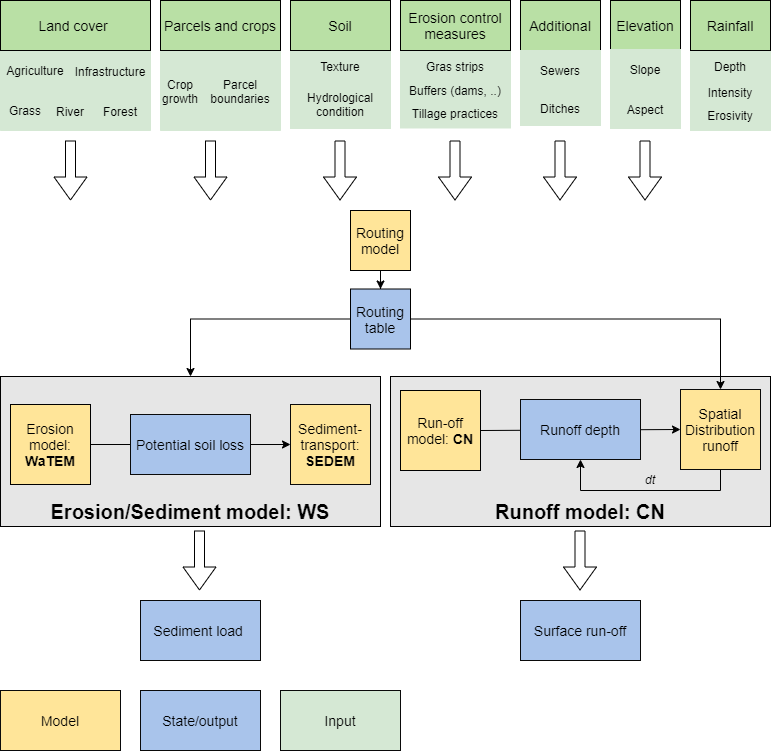

The diagram above was exported from draw.io. Its source (the exported page's mxGraphModel, read from the mxfile embedded in the PNG):
<mxGraphModel dx="1422" dy="822" grid="1" gridSize="10" guides="1" tooltips="1" connect="1" arrows="1" fold="1" page="1" pageScale="1" pageWidth="1169" pageHeight="827" math="0" shadow="0">
  <root>
    <mxCell id="0" />
    <mxCell id="1" parent="0" />
    <mxCell id="KfUHnR3KGTBYWN_TAiXI-13" value="&lt;b style=&quot;font-size: 20px&quot;&gt;Runoff model: CN&lt;/b&gt;" style="rounded=0;whiteSpace=wrap;html=1;verticalAlign=bottom;fontSize=20;fillColor=#E6E6E6;" parent="1" vertex="1">
      <mxGeometry x="460" y="436" width="380" height="150" as="geometry" />
    </mxCell>
    <mxCell id="zGp4QhuTStswhu2cmyyj-11" value="&lt;b style=&quot;font-size: 20px&quot;&gt;Erosion/Sediment model: WS&lt;/b&gt;" style="rounded=0;whiteSpace=wrap;html=1;verticalAlign=bottom;fontSize=20;fillColor=#E6E6E6;" parent="1" vertex="1">
      <mxGeometry x="70" y="436" width="380" height="150" as="geometry" />
    </mxCell>
    <mxCell id="NxsaJG_o0rRZS_kSqBb7-5" style="edgeStyle=orthogonalEdgeStyle;rounded=0;orthogonalLoop=1;jettySize=auto;html=1;exitX=0.5;exitY=1;exitDx=0;exitDy=0;" edge="1" parent="1" source="zGp4QhuTStswhu2cmyyj-3" target="NxsaJG_o0rRZS_kSqBb7-4">
      <mxGeometry relative="1" as="geometry" />
    </mxCell>
    <mxCell id="zGp4QhuTStswhu2cmyyj-3" value="Routing model" style="whiteSpace=wrap;html=1;aspect=fixed;fontSize=14;fontStyle=0;fillColor=#FFE599;" parent="1" vertex="1">
      <mxGeometry x="420" y="270" width="60" height="60" as="geometry" />
    </mxCell>
    <mxCell id="5-2QniPjlbfbWOMjRpOa-22" style="edgeStyle=none;rounded=0;orthogonalLoop=1;jettySize=auto;html=1;exitX=1;exitY=0.5;exitDx=0;exitDy=0;entryX=0;entryY=0.5;entryDx=0;entryDy=0;entryPerimeter=0;" parent="1" source="zGp4QhuTStswhu2cmyyj-4" target="5-2QniPjlbfbWOMjRpOa-18" edge="1">
      <mxGeometry relative="1" as="geometry" />
    </mxCell>
    <mxCell id="zGp4QhuTStswhu2cmyyj-4" value="Run-off model: &lt;b&gt;CN&lt;/b&gt;" style="whiteSpace=wrap;html=1;aspect=fixed;fontSize=14;fontStyle=0;fillColor=#FFE599;" parent="1" vertex="1">
      <mxGeometry x="470" y="450" width="80" height="80" as="geometry" />
    </mxCell>
    <mxCell id="zGp4QhuTStswhu2cmyyj-86" style="edgeStyle=orthogonalEdgeStyle;rounded=0;orthogonalLoop=1;jettySize=auto;html=1;fillColor=#BFBFBF;fontSize=14;" parent="1" source="zGp4QhuTStswhu2cmyyj-1" target="5-2QniPjlbfbWOMjRpOa-9" edge="1">
      <mxGeometry relative="1" as="geometry">
        <mxPoint x="400" y="520" as="sourcePoint" />
      </mxGeometry>
    </mxCell>
    <mxCell id="zGp4QhuTStswhu2cmyyj-28" value="Agriculture" style="rounded=0;whiteSpace=wrap;html=1;fillColor=#D5E8D4;fontSize=12;strokeColor=#D5E8D4;rotation=0;direction=north;" parent="1" vertex="1">
      <mxGeometry x="70" y="110" width="70" height="40" as="geometry" />
    </mxCell>
    <mxCell id="zGp4QhuTStswhu2cmyyj-29" value="Infrastructure" style="rounded=0;whiteSpace=wrap;html=1;fillColor=#D5E8D4;fontSize=12;strokeColor=#D5E8D4;rotation=0;direction=north;" parent="1" vertex="1">
      <mxGeometry x="140" y="111" width="80" height="40" as="geometry" />
    </mxCell>
    <mxCell id="zGp4QhuTStswhu2cmyyj-30" value="River" style="rounded=0;whiteSpace=wrap;html=1;fillColor=#D5E8D4;fontSize=12;strokeColor=#D5E8D4;rotation=0;direction=east;" parent="1" vertex="1">
      <mxGeometry x="120" y="151" width="40" height="39" as="geometry" />
    </mxCell>
    <mxCell id="zGp4QhuTStswhu2cmyyj-31" value="Forest" style="rounded=0;whiteSpace=wrap;html=1;fillColor=#D5E8D4;fontSize=12;strokeColor=#D5E8D4;rotation=0;direction=north;" parent="1" vertex="1">
      <mxGeometry x="160" y="151" width="60" height="39" as="geometry" />
    </mxCell>
    <mxCell id="zGp4QhuTStswhu2cmyyj-32" value="Grass" style="rounded=0;whiteSpace=wrap;html=1;fillColor=#D5E8D4;fontSize=12;strokeColor=#D5E8D4;rotation=0;direction=north;" parent="1" vertex="1">
      <mxGeometry x="70" y="150" width="50" height="40" as="geometry" />
    </mxCell>
    <mxCell id="zGp4QhuTStswhu2cmyyj-35" value="&lt;span&gt;Land cover&amp;nbsp;&lt;/span&gt;" style="rounded=0;whiteSpace=wrap;html=1;fillColor=#B9E0A5;fontSize=14;fontStyle=0" parent="1" vertex="1">
      <mxGeometry x="70" y="60" width="150" height="50" as="geometry" />
    </mxCell>
    <mxCell id="zGp4QhuTStswhu2cmyyj-41" value="Soil" style="rounded=0;whiteSpace=wrap;html=1;fillColor=#B9E0A5;fontSize=14;fontStyle=0" parent="1" vertex="1">
      <mxGeometry x="360" y="60" width="100" height="50" as="geometry" />
    </mxCell>
    <mxCell id="zGp4QhuTStswhu2cmyyj-42" value="Erosivity" style="rounded=0;whiteSpace=wrap;html=1;fillColor=#D5E8D4;fontSize=12;strokeColor=#D5E8D4;" parent="1" vertex="1">
      <mxGeometry x="760" y="160.5" width="80" height="29.5" as="geometry" />
    </mxCell>
    <mxCell id="zGp4QhuTStswhu2cmyyj-43" value="Depth" style="rounded=0;whiteSpace=wrap;html=1;fillColor=#D5E8D4;fontSize=12;strokeColor=#D5E8D4;" parent="1" vertex="1">
      <mxGeometry x="760" y="111" width="80" height="29.5" as="geometry" />
    </mxCell>
    <mxCell id="zGp4QhuTStswhu2cmyyj-44" value="Intensity" style="rounded=0;whiteSpace=wrap;html=1;fillColor=#D5E8D4;fontSize=12;strokeColor=#D5E8D4;" parent="1" vertex="1">
      <mxGeometry x="760" y="137.5" width="80" height="29.5" as="geometry" />
    </mxCell>
    <mxCell id="zGp4QhuTStswhu2cmyyj-45" value="Rainfall" style="rounded=0;whiteSpace=wrap;html=1;fillColor=#B9E0A5;fontSize=14;fontStyle=0" parent="1" vertex="1">
      <mxGeometry x="760" y="60" width="80" height="50" as="geometry" />
    </mxCell>
    <mxCell id="zGp4QhuTStswhu2cmyyj-48" value="Erosion control measures" style="rounded=0;whiteSpace=wrap;html=1;fillColor=#B9E0A5;fontSize=14;fontStyle=0" parent="1" vertex="1">
      <mxGeometry x="470" y="60" width="110" height="50" as="geometry" />
    </mxCell>
    <mxCell id="zGp4QhuTStswhu2cmyyj-49" value="Gras strips" style="rounded=0;whiteSpace=wrap;html=1;fillColor=#D5E8D4;fontSize=12;strokeColor=#D5E8D4;" parent="1" vertex="1">
      <mxGeometry x="470" y="111" width="110" height="29" as="geometry" />
    </mxCell>
    <mxCell id="zGp4QhuTStswhu2cmyyj-50" value="&lt;span&gt;&lt;font style=&quot;font-size: 14px&quot;&gt;Parcels and crops&lt;/font&gt;&lt;/span&gt;" style="rounded=0;whiteSpace=wrap;html=1;fillColor=#B9E0A5;fontSize=12;fontStyle=0" parent="1" vertex="1">
      <mxGeometry x="230" y="60" width="120" height="50" as="geometry" />
    </mxCell>
    <mxCell id="zGp4QhuTStswhu2cmyyj-51" value="Buffers (dams, ..)" style="rounded=0;whiteSpace=wrap;html=1;fillColor=#D5E8D4;fontSize=12;strokeColor=#D5E8D4;" parent="1" vertex="1">
      <mxGeometry x="470" y="140" width="110" height="20" as="geometry" />
    </mxCell>
    <mxCell id="zGp4QhuTStswhu2cmyyj-57" value="Potential soil loss" style="rounded=0;whiteSpace=wrap;html=1;strokeColor=#0A0A0A;fillColor=#A9C4EB;fontSize=14;fontStyle=0" parent="1" vertex="1">
      <mxGeometry x="200" y="474" width="120" height="60" as="geometry" />
    </mxCell>
    <mxCell id="zGp4QhuTStswhu2cmyyj-59" value="Tillage practices" style="rounded=0;whiteSpace=wrap;html=1;fillColor=#D5E8D4;fontSize=12;strokeColor=#D5E8D4;" parent="1" vertex="1">
      <mxGeometry x="470" y="158.5" width="110" height="29" as="geometry" />
    </mxCell>
    <mxCell id="zGp4QhuTStswhu2cmyyj-61" value="Crop growth" style="rounded=0;whiteSpace=wrap;html=1;fillColor=#D5E8D4;fontSize=12;strokeColor=#D5E8D4;direction=south;rotation=0;" parent="1" vertex="1">
      <mxGeometry x="230" y="111" width="40" height="79" as="geometry" />
    </mxCell>
    <mxCell id="zGp4QhuTStswhu2cmyyj-64" value="Parcel boundaries" style="rounded=0;whiteSpace=wrap;html=1;fillColor=#D5E8D4;fontSize=12;strokeColor=#D5E8D4;direction=south;" parent="1" vertex="1">
      <mxGeometry x="270" y="111" width="80" height="79" as="geometry" />
    </mxCell>
    <mxCell id="zGp4QhuTStswhu2cmyyj-66" value="Additional" style="rounded=0;whiteSpace=wrap;html=1;fillColor=#B9E0A5;fontSize=14;fontStyle=0" parent="1" vertex="1">
      <mxGeometry x="590" y="60" width="80" height="50" as="geometry" />
    </mxCell>
    <mxCell id="zGp4QhuTStswhu2cmyyj-67" value="Sewers" style="rounded=0;whiteSpace=wrap;html=1;fillColor=#D5E8D4;fontSize=12;strokeColor=#D5E8D4;" parent="1" vertex="1">
      <mxGeometry x="590" y="110" width="80" height="40" as="geometry" />
    </mxCell>
    <mxCell id="zGp4QhuTStswhu2cmyyj-68" value="Ditches" style="rounded=0;whiteSpace=wrap;html=1;fillColor=#D5E8D4;fontSize=12;strokeColor=#D5E8D4;" parent="1" vertex="1">
      <mxGeometry x="590" y="150" width="80" height="35" as="geometry" />
    </mxCell>
    <mxCell id="zGp4QhuTStswhu2cmyyj-82" value="Runoff depth" style="rounded=0;whiteSpace=wrap;html=1;strokeColor=#0A0A0A;fillColor=#A9C4EB;fontSize=14;fontStyle=0" parent="1" vertex="1">
      <mxGeometry x="590" y="459" width="120" height="60" as="geometry" />
    </mxCell>
    <mxCell id="zGp4QhuTStswhu2cmyyj-84" value="&lt;span style=&quot;font-weight: normal&quot;&gt;Sediment load&amp;nbsp;&lt;/span&gt;" style="rounded=0;whiteSpace=wrap;html=1;strokeColor=#0A0A0A;fillColor=#A9C4EB;fontSize=14;fontStyle=1" parent="1" vertex="1">
      <mxGeometry x="210" y="660" width="120" height="60" as="geometry" />
    </mxCell>
    <mxCell id="zGp4QhuTStswhu2cmyyj-88" value="&lt;span style=&quot;font-weight: 400&quot;&gt;State/output&lt;/span&gt;" style="rounded=0;whiteSpace=wrap;html=1;strokeColor=#0A0A0A;fillColor=#A9C4EB;fontSize=14;fontStyle=1" parent="1" vertex="1">
      <mxGeometry x="210" y="750" width="120" height="60" as="geometry" />
    </mxCell>
    <mxCell id="zGp4QhuTStswhu2cmyyj-89" value="&lt;span style=&quot;font-weight: 400&quot;&gt;Model&lt;/span&gt;" style="rounded=0;whiteSpace=wrap;html=1;strokeColor=#0A0A0A;fillColor=#FFE599;fontSize=14;fontStyle=1" parent="1" vertex="1">
      <mxGeometry x="70" y="750" width="120" height="60" as="geometry" />
    </mxCell>
    <mxCell id="zGp4QhuTStswhu2cmyyj-90" value="&lt;span style=&quot;font-weight: 400&quot;&gt;Input&lt;/span&gt;" style="rounded=0;whiteSpace=wrap;html=1;strokeColor=#0A0A0A;fillColor=#D5E8D4;fontSize=14;fontStyle=1" parent="1" vertex="1">
      <mxGeometry x="350" y="750" width="120" height="60" as="geometry" />
    </mxCell>
    <mxCell id="5-2QniPjlbfbWOMjRpOa-1" value="Texture" style="rounded=0;whiteSpace=wrap;html=1;fillColor=#D5E8D4;fontSize=12;strokeColor=#D5E8D4;" parent="1" vertex="1">
      <mxGeometry x="360" y="111" width="100" height="29" as="geometry" />
    </mxCell>
    <mxCell id="5-2QniPjlbfbWOMjRpOa-2" value="Hydrological condition" style="rounded=0;whiteSpace=wrap;html=1;fillColor=#D5E8D4;fontSize=12;strokeColor=#D5E8D4;" parent="1" vertex="1">
      <mxGeometry x="360" y="140" width="100" height="48" as="geometry" />
    </mxCell>
    <mxCell id="5-2QniPjlbfbWOMjRpOa-4" value="Elevation" style="rounded=0;whiteSpace=wrap;html=1;fillColor=#B9E0A5;fontSize=14;fontStyle=0" parent="1" vertex="1">
      <mxGeometry x="680" y="60" width="70" height="50" as="geometry" />
    </mxCell>
    <mxCell id="5-2QniPjlbfbWOMjRpOa-5" value="Slope" style="rounded=0;whiteSpace=wrap;html=1;fillColor=#D5E8D4;fontSize=12;strokeColor=#D5E8D4;" parent="1" vertex="1">
      <mxGeometry x="680" y="109" width="70" height="40" as="geometry" />
    </mxCell>
    <mxCell id="5-2QniPjlbfbWOMjRpOa-6" value="Aspect" style="rounded=0;whiteSpace=wrap;html=1;fillColor=#D5E8D4;fontSize=12;strokeColor=#D5E8D4;" parent="1" vertex="1">
      <mxGeometry x="680" y="149" width="70" height="39" as="geometry" />
    </mxCell>
    <mxCell id="5-2QniPjlbfbWOMjRpOa-9" value="Sediment-transport: &lt;b&gt;SEDEM&lt;/b&gt;" style="rounded=0;whiteSpace=wrap;html=1;strokeColor=#0A0A0A;fillColor=#FFE599;fontSize=14;fontStyle=0" parent="1" vertex="1">
      <mxGeometry x="360" y="464" width="80" height="80" as="geometry" />
    </mxCell>
    <mxCell id="5-2QniPjlbfbWOMjRpOa-13" value="Surface run-off" style="rounded=0;whiteSpace=wrap;html=1;strokeColor=#0A0A0A;fillColor=#A9C4EB;fontSize=14;fontStyle=0" parent="1" vertex="1">
      <mxGeometry x="590" y="660" width="120" height="60" as="geometry" />
    </mxCell>
    <mxCell id="NxsaJG_o0rRZS_kSqBb7-2" style="edgeStyle=elbowEdgeStyle;rounded=0;orthogonalLoop=1;jettySize=auto;elbow=vertical;html=1;exitX=0.5;exitY=1;exitDx=0;exitDy=0;entryX=0.5;entryY=1;entryDx=0;entryDy=0;" edge="1" parent="1" source="5-2QniPjlbfbWOMjRpOa-18" target="zGp4QhuTStswhu2cmyyj-82">
      <mxGeometry relative="1" as="geometry">
        <mxPoint x="730" y="489" as="targetPoint" />
        <Array as="points">
          <mxPoint x="760" y="550" />
        </Array>
      </mxGeometry>
    </mxCell>
    <mxCell id="5-2QniPjlbfbWOMjRpOa-18" value="Spatial Distribution runoff" style="rounded=0;whiteSpace=wrap;html=1;strokeColor=#0A0A0A;fillColor=#FFE599;fontSize=14;fontStyle=0" parent="1" vertex="1">
      <mxGeometry x="750" y="449" width="80" height="80" as="geometry" />
    </mxCell>
    <mxCell id="zGp4QhuTStswhu2cmyyj-1" value="Erosion model: &lt;b&gt;WaTEM&lt;/b&gt;" style="whiteSpace=wrap;html=1;aspect=fixed;fontSize=14;fontStyle=0;fillColor=#FFE599;" parent="1" vertex="1">
      <mxGeometry x="80" y="464" width="80" height="80" as="geometry" />
    </mxCell>
    <mxCell id="KfUHnR3KGTBYWN_TAiXI-15" value="" style="shape=flexArrow;endArrow=classic;html=1;endWidth=22;endSize=7.33;verticalAlign=middle;" parent="1" edge="1">
      <mxGeometry width="50" height="50" relative="1" as="geometry">
        <mxPoint x="140" y="200" as="sourcePoint" />
        <mxPoint x="140" y="260" as="targetPoint" />
      </mxGeometry>
    </mxCell>
    <mxCell id="KfUHnR3KGTBYWN_TAiXI-16" value="" style="shape=flexArrow;endArrow=classic;html=1;endWidth=22;endSize=7.33;verticalAlign=middle;" parent="1" edge="1">
      <mxGeometry width="50" height="50" relative="1" as="geometry">
        <mxPoint x="280" y="200" as="sourcePoint" />
        <mxPoint x="280" y="260" as="targetPoint" />
      </mxGeometry>
    </mxCell>
    <mxCell id="KfUHnR3KGTBYWN_TAiXI-17" value="" style="shape=flexArrow;endArrow=classic;html=1;endWidth=22;endSize=7.33;verticalAlign=middle;" parent="1" edge="1">
      <mxGeometry width="50" height="50" relative="1" as="geometry">
        <mxPoint x="409.5" y="200" as="sourcePoint" />
        <mxPoint x="409.5" y="260" as="targetPoint" />
      </mxGeometry>
    </mxCell>
    <mxCell id="KfUHnR3KGTBYWN_TAiXI-18" value="" style="shape=flexArrow;endArrow=classic;html=1;endWidth=22;endSize=7.33;verticalAlign=middle;" parent="1" edge="1">
      <mxGeometry width="50" height="50" relative="1" as="geometry">
        <mxPoint x="524.5" y="200" as="sourcePoint" />
        <mxPoint x="524.5" y="260" as="targetPoint" />
      </mxGeometry>
    </mxCell>
    <mxCell id="KfUHnR3KGTBYWN_TAiXI-19" value="" style="shape=flexArrow;endArrow=classic;html=1;endWidth=22;endSize=7.33;verticalAlign=middle;" parent="1" edge="1">
      <mxGeometry width="50" height="50" relative="1" as="geometry">
        <mxPoint x="629.5" y="200" as="sourcePoint" />
        <mxPoint x="629.5" y="260" as="targetPoint" />
      </mxGeometry>
    </mxCell>
    <mxCell id="KfUHnR3KGTBYWN_TAiXI-20" value="" style="shape=flexArrow;endArrow=classic;html=1;endWidth=22;endSize=7.33;verticalAlign=middle;" parent="1" edge="1">
      <mxGeometry width="50" height="50" relative="1" as="geometry">
        <mxPoint x="714.5" y="200" as="sourcePoint" />
        <mxPoint x="714.5" y="260" as="targetPoint" />
      </mxGeometry>
    </mxCell>
    <mxCell id="KfUHnR3KGTBYWN_TAiXI-21" value="" style="shape=flexArrow;endArrow=classic;html=1;endWidth=22;endSize=7.33;verticalAlign=middle;" parent="1" edge="1">
      <mxGeometry width="50" height="50" relative="1" as="geometry">
        <mxPoint x="649.5" y="590" as="sourcePoint" />
        <mxPoint x="649.5" y="650" as="targetPoint" />
      </mxGeometry>
    </mxCell>
    <mxCell id="KfUHnR3KGTBYWN_TAiXI-22" value="" style="shape=flexArrow;endArrow=classic;html=1;endWidth=22;endSize=7.33;verticalAlign=middle;" parent="1" edge="1">
      <mxGeometry width="50" height="50" relative="1" as="geometry">
        <mxPoint x="269" y="590" as="sourcePoint" />
        <mxPoint x="269" y="650" as="targetPoint" />
      </mxGeometry>
    </mxCell>
    <mxCell id="NxsaJG_o0rRZS_kSqBb7-6" style="edgeStyle=orthogonalEdgeStyle;rounded=0;orthogonalLoop=1;jettySize=auto;html=1;exitX=0;exitY=0.5;exitDx=0;exitDy=0;" edge="1" parent="1" source="NxsaJG_o0rRZS_kSqBb7-4" target="zGp4QhuTStswhu2cmyyj-11">
      <mxGeometry relative="1" as="geometry">
        <Array as="points">
          <mxPoint x="260" y="379" />
        </Array>
      </mxGeometry>
    </mxCell>
    <mxCell id="NxsaJG_o0rRZS_kSqBb7-7" style="edgeStyle=elbowEdgeStyle;rounded=0;orthogonalLoop=1;jettySize=auto;html=1;exitX=1;exitY=0.5;exitDx=0;exitDy=0;entryX=0.5;entryY=0;entryDx=0;entryDy=0;" edge="1" parent="1" source="NxsaJG_o0rRZS_kSqBb7-4" target="5-2QniPjlbfbWOMjRpOa-18">
      <mxGeometry relative="1" as="geometry">
        <mxPoint x="730" y="490" as="targetPoint" />
        <Array as="points">
          <mxPoint x="790" y="420" />
        </Array>
      </mxGeometry>
    </mxCell>
    <mxCell id="NxsaJG_o0rRZS_kSqBb7-4" value="Routing table" style="whiteSpace=wrap;html=1;aspect=fixed;fontSize=14;fontStyle=0;fillColor=#A9C4EB;" vertex="1" parent="1">
      <mxGeometry x="420" y="348.5" width="60" height="60" as="geometry" />
    </mxCell>
    <mxCell id="NxsaJG_o0rRZS_kSqBb7-9" value="&lt;i&gt;dt&lt;/i&gt;" style="text;html=1;strokeColor=none;fillColor=none;align=center;verticalAlign=middle;whiteSpace=wrap;rounded=0;" vertex="1" parent="1">
      <mxGeometry x="700" y="529" width="40" height="20" as="geometry" />
    </mxCell>
  </root>
</mxGraphModel>